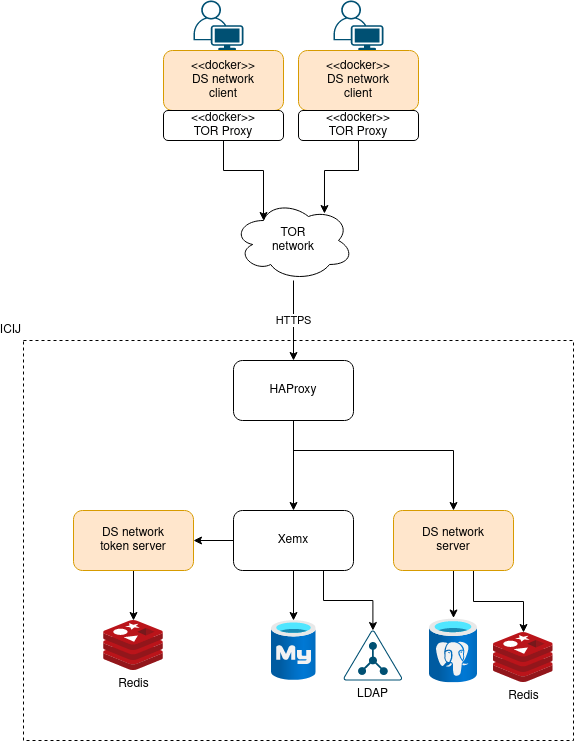

The diagram above was exported from draw.io. Its source (the exported page's mxGraphModel, read from the mxfile embedded in the PNG):
<mxGraphModel dx="1422" dy="793" grid="1" gridSize="10" guides="1" tooltips="1" connect="1" arrows="1" fold="1" page="1" pageScale="1" pageWidth="827" pageHeight="1169" math="0" shadow="0">
  <root>
    <mxCell id="0" />
    <mxCell id="1" parent="0" />
    <mxCell id="HldX3yoCjGLmtjkI9jXF-30" value="ICIJ" style="rounded=0;whiteSpace=wrap;html=1;dashed=1;align=right;labelPosition=left;verticalLabelPosition=top;verticalAlign=bottom;" vertex="1" parent="1">
      <mxGeometry x="120" y="370" width="550" height="400" as="geometry" />
    </mxCell>
    <mxCell id="HldX3yoCjGLmtjkI9jXF-9" value="" style="edgeStyle=orthogonalEdgeStyle;rounded=0;orthogonalLoop=1;jettySize=auto;html=1;" edge="1" parent="1" source="HldX3yoCjGLmtjkI9jXF-1" target="HldX3yoCjGLmtjkI9jXF-8">
      <mxGeometry relative="1" as="geometry">
        <Array as="points">
          <mxPoint x="390" y="480" />
          <mxPoint x="550" y="480" />
        </Array>
      </mxGeometry>
    </mxCell>
    <mxCell id="HldX3yoCjGLmtjkI9jXF-27" style="edgeStyle=orthogonalEdgeStyle;rounded=0;orthogonalLoop=1;jettySize=auto;html=1;entryX=0.5;entryY=0;entryDx=0;entryDy=0;" edge="1" parent="1" source="HldX3yoCjGLmtjkI9jXF-1" target="HldX3yoCjGLmtjkI9jXF-11">
      <mxGeometry relative="1" as="geometry">
        <Array as="points" />
      </mxGeometry>
    </mxCell>
    <mxCell id="HldX3yoCjGLmtjkI9jXF-1" value="HAProxy" style="rounded=1;whiteSpace=wrap;html=1;" vertex="1" parent="1">
      <mxGeometry x="330" y="390" width="120" height="60" as="geometry" />
    </mxCell>
    <mxCell id="HldX3yoCjGLmtjkI9jXF-7" value="&lt;div&gt;HTTPS&lt;/div&gt;" style="edgeStyle=orthogonalEdgeStyle;rounded=0;orthogonalLoop=1;jettySize=auto;html=1;entryX=0.5;entryY=0;entryDx=0;entryDy=0;" edge="1" parent="1" source="HldX3yoCjGLmtjkI9jXF-2" target="HldX3yoCjGLmtjkI9jXF-1">
      <mxGeometry relative="1" as="geometry">
        <mxPoint x="390" y="380" as="targetPoint" />
      </mxGeometry>
    </mxCell>
    <mxCell id="HldX3yoCjGLmtjkI9jXF-2" value="&lt;div&gt;TOR&lt;/div&gt;&lt;div&gt;network&lt;br&gt;&lt;/div&gt;" style="ellipse;shape=cloud;whiteSpace=wrap;html=1;" vertex="1" parent="1">
      <mxGeometry x="330" y="230" width="120" height="80" as="geometry" />
    </mxCell>
    <mxCell id="HldX3yoCjGLmtjkI9jXF-5" style="edgeStyle=orthogonalEdgeStyle;rounded=0;orthogonalLoop=1;jettySize=auto;html=1;entryX=0.25;entryY=0.25;entryDx=0;entryDy=0;entryPerimeter=0;exitX=0.5;exitY=1;exitDx=0;exitDy=0;" edge="1" parent="1" source="HldX3yoCjGLmtjkI9jXF-28" target="HldX3yoCjGLmtjkI9jXF-2">
      <mxGeometry relative="1" as="geometry">
        <mxPoint x="320" y="190" as="sourcePoint" />
      </mxGeometry>
    </mxCell>
    <mxCell id="HldX3yoCjGLmtjkI9jXF-3" value="" style="points=[[0.35,0,0],[0.98,0.51,0],[1,0.71,0],[0.67,1,0],[0,0.795,0],[0,0.65,0]];verticalLabelPosition=bottom;sketch=0;html=1;verticalAlign=top;aspect=fixed;align=center;pointerEvents=1;shape=mxgraph.cisco19.user;fillColor=#005073;strokeColor=none;" vertex="1" parent="1">
      <mxGeometry x="290" y="30" width="50" height="50" as="geometry" />
    </mxCell>
    <mxCell id="HldX3yoCjGLmtjkI9jXF-6" style="edgeStyle=orthogonalEdgeStyle;rounded=0;orthogonalLoop=1;jettySize=auto;html=1;entryX=0.758;entryY=0.163;entryDx=0;entryDy=0;entryPerimeter=0;exitX=0.5;exitY=1;exitDx=0;exitDy=0;" edge="1" parent="1" source="HldX3yoCjGLmtjkI9jXF-29" target="HldX3yoCjGLmtjkI9jXF-2">
      <mxGeometry relative="1" as="geometry" />
    </mxCell>
    <mxCell id="HldX3yoCjGLmtjkI9jXF-4" value="" style="points=[[0.35,0,0],[0.98,0.51,0],[1,0.71,0],[0.67,1,0],[0,0.795,0],[0,0.65,0]];verticalLabelPosition=bottom;sketch=0;html=1;verticalAlign=top;aspect=fixed;align=center;pointerEvents=1;shape=mxgraph.cisco19.user;fillColor=#005073;strokeColor=none;" vertex="1" parent="1">
      <mxGeometry x="430" y="30" width="50" height="50" as="geometry" />
    </mxCell>
    <mxCell id="HldX3yoCjGLmtjkI9jXF-33" style="edgeStyle=orthogonalEdgeStyle;rounded=0;orthogonalLoop=1;jettySize=auto;html=1;" edge="1" parent="1" source="HldX3yoCjGLmtjkI9jXF-8" target="HldX3yoCjGLmtjkI9jXF-32">
      <mxGeometry relative="1" as="geometry">
        <Array as="points">
          <mxPoint x="570" y="631" />
          <mxPoint x="620" y="631" />
        </Array>
      </mxGeometry>
    </mxCell>
    <mxCell id="HldX3yoCjGLmtjkI9jXF-38" style="edgeStyle=orthogonalEdgeStyle;rounded=0;orthogonalLoop=1;jettySize=auto;html=1;" edge="1" parent="1" source="HldX3yoCjGLmtjkI9jXF-8" target="HldX3yoCjGLmtjkI9jXF-36">
      <mxGeometry relative="1" as="geometry" />
    </mxCell>
    <mxCell id="HldX3yoCjGLmtjkI9jXF-8" value="DS network&lt;br&gt;server" style="rounded=1;whiteSpace=wrap;html=1;fillColor=#ffe6cc;strokeColor=#d79b00;" vertex="1" parent="1">
      <mxGeometry x="490" y="540" width="120" height="60" as="geometry" />
    </mxCell>
    <mxCell id="HldX3yoCjGLmtjkI9jXF-14" value="" style="edgeStyle=orthogonalEdgeStyle;rounded=0;orthogonalLoop=1;jettySize=auto;html=1;" edge="1" parent="1" source="HldX3yoCjGLmtjkI9jXF-11" target="HldX3yoCjGLmtjkI9jXF-12">
      <mxGeometry relative="1" as="geometry" />
    </mxCell>
    <mxCell id="HldX3yoCjGLmtjkI9jXF-22" style="edgeStyle=orthogonalEdgeStyle;rounded=0;orthogonalLoop=1;jettySize=auto;html=1;entryX=0.5;entryY=0;entryDx=0;entryDy=0;entryPerimeter=0;exitX=0.5;exitY=1;exitDx=0;exitDy=0;" edge="1" parent="1" source="HldX3yoCjGLmtjkI9jXF-12">
      <mxGeometry relative="1" as="geometry">
        <mxPoint x="230" y="650" as="targetPoint" />
      </mxGeometry>
    </mxCell>
    <mxCell id="HldX3yoCjGLmtjkI9jXF-25" style="edgeStyle=orthogonalEdgeStyle;rounded=0;orthogonalLoop=1;jettySize=auto;html=1;entryX=0.5;entryY=0;entryDx=0;entryDy=0;entryPerimeter=0;exitX=0.75;exitY=1;exitDx=0;exitDy=0;" edge="1" parent="1" source="HldX3yoCjGLmtjkI9jXF-11" target="HldX3yoCjGLmtjkI9jXF-37">
      <mxGeometry relative="1" as="geometry">
        <mxPoint x="469" y="580" as="sourcePoint" />
        <mxPoint x="470" y="750" as="targetPoint" />
        <Array as="points">
          <mxPoint x="420" y="630" />
          <mxPoint x="469" y="630" />
        </Array>
      </mxGeometry>
    </mxCell>
    <mxCell id="HldX3yoCjGLmtjkI9jXF-26" value="" style="edgeStyle=orthogonalEdgeStyle;rounded=0;orthogonalLoop=1;jettySize=auto;html=1;" edge="1" parent="1" source="HldX3yoCjGLmtjkI9jXF-11" target="HldX3yoCjGLmtjkI9jXF-35">
      <mxGeometry relative="1" as="geometry">
        <mxPoint x="390" y="655" as="targetPoint" />
      </mxGeometry>
    </mxCell>
    <mxCell id="HldX3yoCjGLmtjkI9jXF-11" value="Xemx" style="rounded=1;whiteSpace=wrap;html=1;" vertex="1" parent="1">
      <mxGeometry x="330" y="540" width="120" height="60" as="geometry" />
    </mxCell>
    <mxCell id="HldX3yoCjGLmtjkI9jXF-12" value="&lt;div&gt;DS network&lt;/div&gt;&lt;div&gt;token server&lt;br&gt;&lt;/div&gt;" style="rounded=1;whiteSpace=wrap;html=1;fillColor=#ffe6cc;strokeColor=#d79b00;" vertex="1" parent="1">
      <mxGeometry x="170" y="540" width="120" height="60" as="geometry" />
    </mxCell>
    <mxCell id="HldX3yoCjGLmtjkI9jXF-19" value="&amp;lt;&amp;lt;docker&amp;gt;&amp;gt;&lt;br&gt;DS network&lt;br&gt;client" style="rounded=1;whiteSpace=wrap;html=1;fillColor=#ffe6cc;strokeColor=#d79b00;" vertex="1" parent="1">
      <mxGeometry x="395" y="80" width="120" height="60" as="geometry" />
    </mxCell>
    <mxCell id="HldX3yoCjGLmtjkI9jXF-20" value="&amp;lt;&amp;lt;docker&amp;gt;&amp;gt;&lt;br&gt;DS network&lt;br&gt;client" style="rounded=1;whiteSpace=wrap;html=1;fillColor=#ffe6cc;strokeColor=#d79b00;" vertex="1" parent="1">
      <mxGeometry x="260" y="80" width="120" height="60" as="geometry" />
    </mxCell>
    <mxCell id="HldX3yoCjGLmtjkI9jXF-28" value="&amp;lt;&amp;lt;docker&amp;gt;&amp;gt;&lt;br&gt;TOR Proxy" style="rounded=1;whiteSpace=wrap;html=1;" vertex="1" parent="1">
      <mxGeometry x="260" y="140" width="120" height="30" as="geometry" />
    </mxCell>
    <mxCell id="HldX3yoCjGLmtjkI9jXF-29" value="&amp;lt;&amp;lt;docker&amp;gt;&amp;gt;&lt;br&gt;TOR Proxy" style="rounded=1;whiteSpace=wrap;html=1;" vertex="1" parent="1">
      <mxGeometry x="395" y="140" width="120" height="30" as="geometry" />
    </mxCell>
    <mxCell id="HldX3yoCjGLmtjkI9jXF-31" value="Redis" style="sketch=0;aspect=fixed;html=1;points=[];align=center;image;fontSize=12;image=img/lib/mscae/Cache_Redis_Product.svg;dashed=1;" vertex="1" parent="1">
      <mxGeometry x="200.24" y="650" width="59.52" height="50" as="geometry" />
    </mxCell>
    <mxCell id="HldX3yoCjGLmtjkI9jXF-32" value="Redis" style="sketch=0;aspect=fixed;html=1;points=[];align=center;image;fontSize=12;image=img/lib/mscae/Cache_Redis_Product.svg;dashed=1;" vertex="1" parent="1">
      <mxGeometry x="590" y="662" width="59.52" height="50" as="geometry" />
    </mxCell>
    <mxCell id="HldX3yoCjGLmtjkI9jXF-35" value="" style="aspect=fixed;html=1;points=[];align=center;image;fontSize=12;image=img/lib/azure2/databases/Azure_Database_MySQL_Server.svg;dashed=1;" vertex="1" parent="1">
      <mxGeometry x="367.5" y="650" width="45" height="60" as="geometry" />
    </mxCell>
    <mxCell id="HldX3yoCjGLmtjkI9jXF-36" value="" style="aspect=fixed;html=1;points=[];align=center;image;fontSize=12;image=img/lib/azure2/databases/Azure_Database_PostgreSQL_Server.svg;dashed=1;" vertex="1" parent="1">
      <mxGeometry x="525.63" y="647.5" width="48.75" height="65" as="geometry" />
    </mxCell>
    <mxCell id="HldX3yoCjGLmtjkI9jXF-37" value="LDAP" style="points=[[0.5,0,0],[0.765,0.48,0],[0.99,0.98,0],[0.5,1,0],[0.01,0.98,0],[0.235,0.48,0]];verticalLabelPosition=bottom;sketch=0;html=1;verticalAlign=top;aspect=fixed;align=center;pointerEvents=1;shape=mxgraph.cisco19.ldap;fillColor=#005073;strokeColor=none;dashed=1;" vertex="1" parent="1">
      <mxGeometry x="440" y="660" width="58.82" height="50" as="geometry" />
    </mxCell>
  </root>
</mxGraphModel>